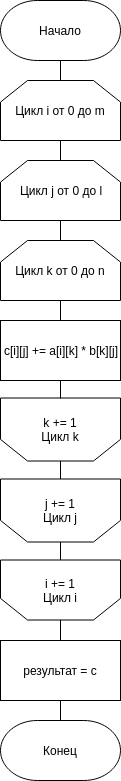

The diagram above was exported from draw.io. Its source (the exported page's mxGraphModel, read from the mxfile embedded in the PNG):
<mxGraphModel dx="1088" dy="771" grid="1" gridSize="10" guides="1" tooltips="1" connect="1" arrows="1" fold="1" page="1" pageScale="1" pageWidth="850" pageHeight="1100" math="0" shadow="0">
  <root>
    <mxCell id="0" />
    <mxCell id="1" parent="0" />
    <mxCell id="3fXTgpEZ_ACCjhVkw5EI-9" style="edgeStyle=orthogonalEdgeStyle;rounded=0;orthogonalLoop=1;jettySize=auto;html=1;entryX=0.5;entryY=0;entryDx=0;entryDy=0;endArrow=none;endFill=0;" parent="1" source="KFCvKu-Nt3kzkuG9zlkp-1" target="3fXTgpEZ_ACCjhVkw5EI-8" edge="1">
      <mxGeometry relative="1" as="geometry" />
    </mxCell>
    <mxCell id="KFCvKu-Nt3kzkuG9zlkp-1" value="Начало" style="strokeWidth=1;html=1;shape=mxgraph.flowchart.terminator;whiteSpace=wrap;" parent="1" vertex="1">
      <mxGeometry x="40" y="20" width="120" height="60" as="geometry" />
    </mxCell>
    <mxCell id="3fXTgpEZ_ACCjhVkw5EI-24" style="edgeStyle=orthogonalEdgeStyle;rounded=0;orthogonalLoop=1;jettySize=auto;html=1;entryX=0.5;entryY=1;entryDx=0;entryDy=0;endArrow=none;endFill=0;" parent="1" source="3fXTgpEZ_ACCjhVkw5EI-1" target="3fXTgpEZ_ACCjhVkw5EI-16" edge="1">
      <mxGeometry relative="1" as="geometry" />
    </mxCell>
    <mxCell id="3fXTgpEZ_ACCjhVkw5EI-1" value="&lt;div&gt;k += 1&lt;/div&gt;&lt;div&gt;Цикл k&lt;br&gt;&lt;/div&gt;" style="shape=loopLimit;align=center;rotation=90;horizontal=0;verticalAlign=middle;fontSize=12;html=1;whiteSpace=wrap;direction=south;size=27;arcSize=25;rounded=0;" parent="1" vertex="1">
      <mxGeometry x="68.5" y="389" width="63" height="120" as="geometry" />
    </mxCell>
    <mxCell id="3fXTgpEZ_ACCjhVkw5EI-12" style="edgeStyle=orthogonalEdgeStyle;rounded=0;orthogonalLoop=1;jettySize=auto;html=1;entryX=0.5;entryY=0;entryDx=0;entryDy=0;endArrow=none;endFill=0;" parent="1" source="3fXTgpEZ_ACCjhVkw5EI-8" target="3fXTgpEZ_ACCjhVkw5EI-10" edge="1">
      <mxGeometry relative="1" as="geometry" />
    </mxCell>
    <mxCell id="3fXTgpEZ_ACCjhVkw5EI-8" value="Цикл i от 0 до m" style="shape=loopLimit;whiteSpace=wrap;html=1;size=27;arcSize=25;" parent="1" vertex="1">
      <mxGeometry x="40" y="100" width="120" height="60" as="geometry" />
    </mxCell>
    <mxCell id="3fXTgpEZ_ACCjhVkw5EI-13" style="edgeStyle=orthogonalEdgeStyle;rounded=0;orthogonalLoop=1;jettySize=auto;html=1;entryX=0.5;entryY=0;entryDx=0;entryDy=0;endArrow=none;endFill=0;" parent="1" source="3fXTgpEZ_ACCjhVkw5EI-10" target="3fXTgpEZ_ACCjhVkw5EI-11" edge="1">
      <mxGeometry relative="1" as="geometry" />
    </mxCell>
    <mxCell id="3fXTgpEZ_ACCjhVkw5EI-10" value="Цикл j от 0 до l" style="shape=loopLimit;whiteSpace=wrap;html=1;size=27;arcSize=25;" parent="1" vertex="1">
      <mxGeometry x="40" y="180" width="120" height="60" as="geometry" />
    </mxCell>
    <mxCell id="3fXTgpEZ_ACCjhVkw5EI-15" style="edgeStyle=orthogonalEdgeStyle;rounded=0;orthogonalLoop=1;jettySize=auto;html=1;entryX=0.5;entryY=0;entryDx=0;entryDy=0;endArrow=none;endFill=0;" parent="1" source="3fXTgpEZ_ACCjhVkw5EI-11" target="3fXTgpEZ_ACCjhVkw5EI-14" edge="1">
      <mxGeometry relative="1" as="geometry" />
    </mxCell>
    <mxCell id="3fXTgpEZ_ACCjhVkw5EI-11" value="Цикл k от 0 до n" style="shape=loopLimit;whiteSpace=wrap;html=1;size=27;arcSize=25;" parent="1" vertex="1">
      <mxGeometry x="40" y="260" width="120" height="60" as="geometry" />
    </mxCell>
    <mxCell id="3fXTgpEZ_ACCjhVkw5EI-14" value="c[i][j] += a[i][k] * b[k][j]" style="rounded=0;whiteSpace=wrap;html=1;shadow=0;strokeWidth=1;" parent="1" vertex="1">
      <mxGeometry x="40" y="340" width="120" height="60" as="geometry" />
    </mxCell>
    <mxCell id="3fXTgpEZ_ACCjhVkw5EI-25" style="edgeStyle=orthogonalEdgeStyle;rounded=0;orthogonalLoop=1;jettySize=auto;html=1;entryX=0.5;entryY=1;entryDx=0;entryDy=0;endArrow=none;endFill=0;" parent="1" source="3fXTgpEZ_ACCjhVkw5EI-16" target="3fXTgpEZ_ACCjhVkw5EI-17" edge="1">
      <mxGeometry relative="1" as="geometry" />
    </mxCell>
    <mxCell id="3fXTgpEZ_ACCjhVkw5EI-16" value="&lt;div&gt;j += 1&lt;/div&gt;&lt;div&gt;Цикл j&lt;br&gt;&lt;/div&gt;" style="shape=loopLimit;align=center;rotation=90;horizontal=0;verticalAlign=middle;fontSize=12;html=1;whiteSpace=wrap;direction=south;size=27;arcSize=25;rounded=0;" parent="1" vertex="1">
      <mxGeometry x="68.5" y="470" width="63" height="120" as="geometry" />
    </mxCell>
    <mxCell id="3fXTgpEZ_ACCjhVkw5EI-28" style="edgeStyle=orthogonalEdgeStyle;rounded=0;orthogonalLoop=1;jettySize=auto;html=1;endArrow=none;endFill=0;" parent="1" source="3fXTgpEZ_ACCjhVkw5EI-17" edge="1">
      <mxGeometry relative="1" as="geometry">
        <mxPoint x="100" y="650" as="targetPoint" />
      </mxGeometry>
    </mxCell>
    <mxCell id="3fXTgpEZ_ACCjhVkw5EI-17" value="&lt;div&gt;i += 1&lt;/div&gt;&lt;div&gt;Цикл i&lt;br&gt;&lt;/div&gt;" style="shape=loopLimit;align=center;rotation=90;horizontal=0;verticalAlign=middle;fontSize=12;html=1;whiteSpace=wrap;direction=south;size=27;arcSize=25;rounded=0;" parent="1" vertex="1">
      <mxGeometry x="70" y="549.5" width="60" height="120" as="geometry" />
    </mxCell>
    <mxCell id="3fXTgpEZ_ACCjhVkw5EI-23" style="edgeStyle=orthogonalEdgeStyle;rounded=0;orthogonalLoop=1;jettySize=auto;html=1;entryX=0.5;entryY=1;entryDx=0;entryDy=0;endArrow=none;endFill=0;exitX=0.5;exitY=1;exitDx=0;exitDy=0;" parent="1" source="3fXTgpEZ_ACCjhVkw5EI-14" target="3fXTgpEZ_ACCjhVkw5EI-1" edge="1">
      <mxGeometry relative="1" as="geometry">
        <mxPoint x="210" y="330" as="sourcePoint" />
        <mxPoint x="110.11111111111109" y="350" as="targetPoint" />
      </mxGeometry>
    </mxCell>
    <mxCell id="3fXTgpEZ_ACCjhVkw5EI-30" style="edgeStyle=orthogonalEdgeStyle;rounded=0;orthogonalLoop=1;jettySize=auto;html=1;entryX=0.5;entryY=0;entryDx=0;entryDy=0;entryPerimeter=0;endArrow=none;endFill=0;" parent="1" source="3fXTgpEZ_ACCjhVkw5EI-26" target="3fXTgpEZ_ACCjhVkw5EI-29" edge="1">
      <mxGeometry relative="1" as="geometry" />
    </mxCell>
    <mxCell id="3fXTgpEZ_ACCjhVkw5EI-26" value="результат = c" style="rounded=0;whiteSpace=wrap;html=1;shadow=0;strokeWidth=1;" parent="1" vertex="1">
      <mxGeometry x="40" y="660" width="120" height="60" as="geometry" />
    </mxCell>
    <mxCell id="3fXTgpEZ_ACCjhVkw5EI-29" value="Конец" style="strokeWidth=1;html=1;shape=mxgraph.flowchart.terminator;whiteSpace=wrap;" parent="1" vertex="1">
      <mxGeometry x="40" y="740" width="120" height="60" as="geometry" />
    </mxCell>
  </root>
</mxGraphModel>